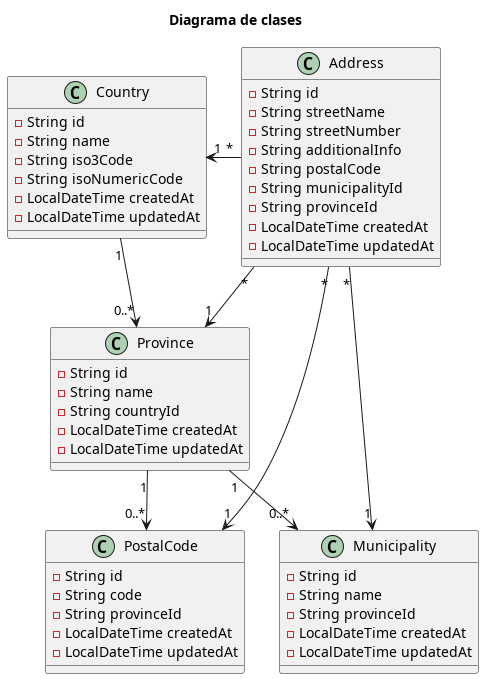

The diagram above was rendered by PlantUML. Its source (embedded in the PNG):
@startuml class-diagram
title Diagrama de clases

class Country {
  - String id
  - String name
  - String iso3Code
  - String isoNumericCode
  - LocalDateTime createdAt
  - LocalDateTime updatedAt
}

class Province {
  - String id
  - String name
  - String countryId
  - LocalDateTime createdAt
  - LocalDateTime updatedAt
}

class Municipality {
  - String id
  - String name
  - String provinceId
  - LocalDateTime createdAt
  - LocalDateTime updatedAt
}

class PostalCode {
  - String id
  - String code
  - String provinceId
  - LocalDateTime createdAt
  - LocalDateTime updatedAt
}

class Address {
  - String id
  - String streetName
  - String streetNumber
  - String additionalInfo
  - String postalCode
  - String municipalityId
  - String provinceId
  - LocalDateTime createdAt
  - LocalDateTime updatedAt
}

Country "1" -down-> "0..*" Province
Province "1" -down-> "0..*" Municipality
Province "1" -down-> "0..*" PostalCode
Address "*" -left-> "1" Country
Address "*" --> "1" Province
Address "*" --> "1" Municipality
Address "*" --> "1" PostalCode

@enduml